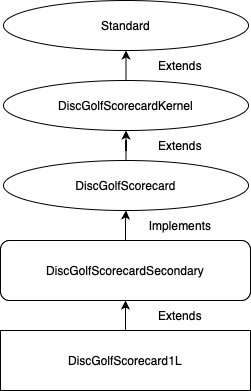

The diagram above was exported from draw.io. Its source (the exported page's mxGraphModel, read from the mxfile embedded in the PNG):
<mxGraphModel dx="984" dy="584" grid="1" gridSize="10" guides="1" tooltips="1" connect="1" arrows="1" fold="1" page="1" pageScale="1" pageWidth="850" pageHeight="1100" math="0" shadow="0">
  <root>
    <mxCell id="0" />
    <mxCell id="1" parent="0" />
    <mxCell id="b6CxBIcZ8nxdILzCtToJ-1" value="Standard" style="ellipse;whiteSpace=wrap;html=1;" vertex="1" parent="1">
      <mxGeometry x="303" y="30" width="245" height="50" as="geometry" />
    </mxCell>
    <mxCell id="b6CxBIcZ8nxdILzCtToJ-2" value="DiscGolfScorecardKernel" style="ellipse;whiteSpace=wrap;html=1;" vertex="1" parent="1">
      <mxGeometry x="303" y="110" width="245" height="50" as="geometry" />
    </mxCell>
    <mxCell id="b6CxBIcZ8nxdILzCtToJ-11" value="" style="edgeStyle=orthogonalEdgeStyle;rounded=0;orthogonalLoop=1;jettySize=auto;html=1;" edge="1" parent="1" source="b6CxBIcZ8nxdILzCtToJ-3" target="b6CxBIcZ8nxdILzCtToJ-2">
      <mxGeometry relative="1" as="geometry" />
    </mxCell>
    <mxCell id="b6CxBIcZ8nxdILzCtToJ-3" value="DiscGolfScorecard" style="ellipse;whiteSpace=wrap;html=1;" vertex="1" parent="1">
      <mxGeometry x="303" y="190" width="245" height="50" as="geometry" />
    </mxCell>
    <mxCell id="b6CxBIcZ8nxdILzCtToJ-10" value="" style="edgeStyle=orthogonalEdgeStyle;rounded=0;orthogonalLoop=1;jettySize=auto;html=1;" edge="1" parent="1" source="b6CxBIcZ8nxdILzCtToJ-4" target="b6CxBIcZ8nxdILzCtToJ-3">
      <mxGeometry relative="1" as="geometry" />
    </mxCell>
    <mxCell id="b6CxBIcZ8nxdILzCtToJ-4" value="DiscGolfScorecardSecondary" style="rounded=1;whiteSpace=wrap;html=1;" vertex="1" parent="1">
      <mxGeometry x="300" y="270" width="250" height="60" as="geometry" />
    </mxCell>
    <mxCell id="b6CxBIcZ8nxdILzCtToJ-9" value="" style="edgeStyle=orthogonalEdgeStyle;rounded=0;orthogonalLoop=1;jettySize=auto;html=1;" edge="1" parent="1" source="b6CxBIcZ8nxdILzCtToJ-5" target="b6CxBIcZ8nxdILzCtToJ-4">
      <mxGeometry relative="1" as="geometry" />
    </mxCell>
    <mxCell id="b6CxBIcZ8nxdILzCtToJ-5" value="DiscGolfScorecard1L" style="rounded=0;whiteSpace=wrap;html=1;" vertex="1" parent="1">
      <mxGeometry x="300" y="360" width="250" height="60" as="geometry" />
    </mxCell>
    <mxCell id="b6CxBIcZ8nxdILzCtToJ-6" value="" style="endArrow=classic;html=1;rounded=0;exitX=0.5;exitY=0;exitDx=0;exitDy=0;entryX=0.5;entryY=1;entryDx=0;entryDy=0;" edge="1" parent="1" source="b6CxBIcZ8nxdILzCtToJ-2" target="b6CxBIcZ8nxdILzCtToJ-1">
      <mxGeometry width="50" height="50" relative="1" as="geometry">
        <mxPoint x="400" y="330" as="sourcePoint" />
        <mxPoint x="450" y="280" as="targetPoint" />
      </mxGeometry>
    </mxCell>
    <mxCell id="b6CxBIcZ8nxdILzCtToJ-12" value="Extends" style="text;html=1;align=center;verticalAlign=middle;whiteSpace=wrap;rounded=0;" vertex="1" parent="1">
      <mxGeometry x="450" y="330" width="60" height="30" as="geometry" />
    </mxCell>
    <mxCell id="b6CxBIcZ8nxdILzCtToJ-13" value="Extends" style="text;html=1;align=center;verticalAlign=middle;whiteSpace=wrap;rounded=0;" vertex="1" parent="1">
      <mxGeometry x="450" y="80" width="60" height="30" as="geometry" />
    </mxCell>
    <mxCell id="b6CxBIcZ8nxdILzCtToJ-14" value="Extends" style="text;html=1;align=center;verticalAlign=middle;whiteSpace=wrap;rounded=0;" vertex="1" parent="1">
      <mxGeometry x="450" y="160" width="60" height="30" as="geometry" />
    </mxCell>
    <mxCell id="b6CxBIcZ8nxdILzCtToJ-15" value="Implements" style="text;html=1;align=center;verticalAlign=middle;whiteSpace=wrap;rounded=0;" vertex="1" parent="1">
      <mxGeometry x="450" y="240" width="60" height="30" as="geometry" />
    </mxCell>
  </root>
</mxGraphModel>